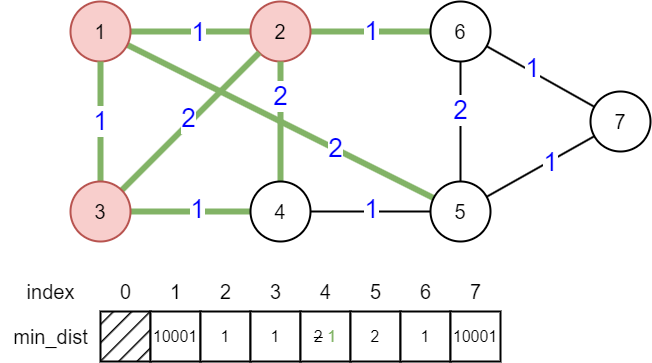

The diagram above was exported from draw.io. Its source (the exported page's mxGraphModel, read from the mxfile embedded in the PNG):
<mxGraphModel dx="2128" dy="597" grid="1" gridSize="10" guides="1" tooltips="1" connect="1" arrows="1" fold="1" page="0" pageScale="1" pageWidth="827" pageHeight="1169" background="#ffffff" math="0" shadow="0">
  <root>
    <mxCell id="0" />
    <mxCell id="1" parent="0" />
    <mxCell id="AVA7SZbxnw7Vp3iamnz8-42" style="edgeStyle=orthogonalEdgeStyle;rounded=0;orthogonalLoop=1;jettySize=auto;html=1;endArrow=none;endFill=0;strokeWidth=6;fillColor=#d5e8d4;strokeColor=#82b366;" edge="1" parent="1" source="AVA7SZbxnw7Vp3iamnz8-32" target="AVA7SZbxnw7Vp3iamnz8-33">
      <mxGeometry relative="1" as="geometry" />
    </mxCell>
    <mxCell id="AVA7SZbxnw7Vp3iamnz8-56" value="&lt;font color=&quot;#0000ff&quot; style=&quot;font-size: 26px;&quot;&gt;1&lt;/font&gt;" style="edgeLabel;html=1;align=center;verticalAlign=middle;resizable=0;points=[];" vertex="1" connectable="0" parent="AVA7SZbxnw7Vp3iamnz8-42">
      <mxGeometry x="0.1306" y="-1" relative="1" as="geometry">
        <mxPoint as="offset" />
      </mxGeometry>
    </mxCell>
    <mxCell id="AVA7SZbxnw7Vp3iamnz8-49" style="rounded=0;orthogonalLoop=1;jettySize=auto;html=1;endArrow=none;endFill=0;strokeWidth=6;fillColor=#d5e8d4;strokeColor=#82b366;" edge="1" parent="1" source="AVA7SZbxnw7Vp3iamnz8-32" target="AVA7SZbxnw7Vp3iamnz8-37">
      <mxGeometry relative="1" as="geometry" />
    </mxCell>
    <mxCell id="AVA7SZbxnw7Vp3iamnz8-66" value="&lt;font color=&quot;#0000ff&quot; style=&quot;font-size: 26px;&quot;&gt;2&lt;/font&gt;" style="edgeLabel;html=1;align=center;verticalAlign=middle;resizable=0;points=[];" vertex="1" connectable="0" parent="AVA7SZbxnw7Vp3iamnz8-49">
      <mxGeometry x="0.3534" y="1" relative="1" as="geometry">
        <mxPoint as="offset" />
      </mxGeometry>
    </mxCell>
    <mxCell id="AVA7SZbxnw7Vp3iamnz8-32" value="&lt;font style=&quot;font-size: 20px;&quot;&gt;1&lt;/font&gt;" style="ellipse;whiteSpace=wrap;html=1;aspect=fixed;strokeWidth=2;fillColor=#f8cecc;strokeColor=#b85450;" vertex="1" parent="1">
      <mxGeometry x="-40" y="560" width="60" height="60" as="geometry" />
    </mxCell>
    <mxCell id="AVA7SZbxnw7Vp3iamnz8-43" style="edgeStyle=orthogonalEdgeStyle;rounded=0;orthogonalLoop=1;jettySize=auto;html=1;endArrow=none;endFill=0;strokeWidth=6;fillColor=#d5e8d4;strokeColor=#82b366;" edge="1" parent="1" source="AVA7SZbxnw7Vp3iamnz8-33" target="AVA7SZbxnw7Vp3iamnz8-34">
      <mxGeometry relative="1" as="geometry" />
    </mxCell>
    <mxCell id="AVA7SZbxnw7Vp3iamnz8-68" value="&lt;font color=&quot;#0000ff&quot; style=&quot;font-size: 26px;&quot;&gt;1&lt;/font&gt;" style="edgeLabel;html=1;align=center;verticalAlign=middle;resizable=0;points=[];" vertex="1" connectable="0" parent="AVA7SZbxnw7Vp3iamnz8-43">
      <mxGeometry x="0.0472" y="-2" relative="1" as="geometry">
        <mxPoint x="-2" y="-2" as="offset" />
      </mxGeometry>
    </mxCell>
    <mxCell id="AVA7SZbxnw7Vp3iamnz8-33" value="&lt;font style=&quot;font-size: 20px;&quot;&gt;2&lt;/font&gt;" style="ellipse;whiteSpace=wrap;html=1;aspect=fixed;strokeWidth=2;fillColor=#f8cecc;strokeColor=#b85450;" vertex="1" parent="1">
      <mxGeometry x="140" y="560" width="60" height="60" as="geometry" />
    </mxCell>
    <mxCell id="AVA7SZbxnw7Vp3iamnz8-50" style="edgeStyle=orthogonalEdgeStyle;rounded=0;orthogonalLoop=1;jettySize=auto;html=1;endArrow=none;endFill=0;strokeWidth=2;" edge="1" parent="1" source="AVA7SZbxnw7Vp3iamnz8-34" target="AVA7SZbxnw7Vp3iamnz8-37">
      <mxGeometry relative="1" as="geometry" />
    </mxCell>
    <mxCell id="AVA7SZbxnw7Vp3iamnz8-70" value="&lt;font color=&quot;#0000ff&quot; style=&quot;font-size: 26px;&quot;&gt;2&lt;/font&gt;" style="edgeLabel;html=1;align=center;verticalAlign=middle;resizable=0;points=[];" vertex="1" connectable="0" parent="AVA7SZbxnw7Vp3iamnz8-50">
      <mxGeometry x="-0.2" relative="1" as="geometry">
        <mxPoint as="offset" />
      </mxGeometry>
    </mxCell>
    <mxCell id="AVA7SZbxnw7Vp3iamnz8-51" style="rounded=0;orthogonalLoop=1;jettySize=auto;html=1;endArrow=none;endFill=0;strokeWidth=2;" edge="1" parent="1" source="AVA7SZbxnw7Vp3iamnz8-34" target="AVA7SZbxnw7Vp3iamnz8-41">
      <mxGeometry relative="1" as="geometry" />
    </mxCell>
    <mxCell id="AVA7SZbxnw7Vp3iamnz8-71" value="&lt;font color=&quot;#0000ff&quot; style=&quot;font-size: 26px;&quot;&gt;1&lt;/font&gt;" style="edgeLabel;html=1;align=center;verticalAlign=middle;resizable=0;points=[];" vertex="1" connectable="0" parent="AVA7SZbxnw7Vp3iamnz8-51">
      <mxGeometry x="-0.175" y="3" relative="1" as="geometry">
        <mxPoint as="offset" />
      </mxGeometry>
    </mxCell>
    <mxCell id="AVA7SZbxnw7Vp3iamnz8-34" value="&lt;font style=&quot;font-size: 20px;&quot;&gt;6&lt;/font&gt;" style="ellipse;whiteSpace=wrap;html=1;aspect=fixed;strokeWidth=2;" vertex="1" parent="1">
      <mxGeometry x="320" y="560" width="60" height="60" as="geometry" />
    </mxCell>
    <mxCell id="AVA7SZbxnw7Vp3iamnz8-44" style="edgeStyle=orthogonalEdgeStyle;rounded=0;orthogonalLoop=1;jettySize=auto;html=1;endArrow=none;endFill=0;strokeWidth=6;fillColor=#d5e8d4;strokeColor=#82b366;" edge="1" parent="1" source="AVA7SZbxnw7Vp3iamnz8-35" target="AVA7SZbxnw7Vp3iamnz8-36">
      <mxGeometry relative="1" as="geometry" />
    </mxCell>
    <mxCell id="AVA7SZbxnw7Vp3iamnz8-58" value="&lt;font color=&quot;#0000ff&quot; style=&quot;font-size: 26px;&quot;&gt;1&lt;/font&gt;" style="edgeLabel;html=1;align=center;verticalAlign=middle;resizable=0;points=[];" vertex="1" connectable="0" parent="AVA7SZbxnw7Vp3iamnz8-44">
      <mxGeometry x="0.1167" y="2" relative="1" as="geometry">
        <mxPoint as="offset" />
      </mxGeometry>
    </mxCell>
    <mxCell id="AVA7SZbxnw7Vp3iamnz8-46" style="edgeStyle=orthogonalEdgeStyle;rounded=0;orthogonalLoop=1;jettySize=auto;html=1;endArrow=none;endFill=0;strokeWidth=6;fillColor=#d5e8d4;strokeColor=#82b366;" edge="1" parent="1" source="AVA7SZbxnw7Vp3iamnz8-35" target="AVA7SZbxnw7Vp3iamnz8-32">
      <mxGeometry relative="1" as="geometry" />
    </mxCell>
    <mxCell id="AVA7SZbxnw7Vp3iamnz8-59" value="&lt;font color=&quot;#0000ff&quot; style=&quot;font-size: 26px;&quot;&gt;1&lt;/font&gt;" style="edgeLabel;html=1;align=center;verticalAlign=middle;resizable=0;points=[];" vertex="1" connectable="0" parent="AVA7SZbxnw7Vp3iamnz8-46">
      <mxGeometry x="0.0194" relative="1" as="geometry">
        <mxPoint as="offset" />
      </mxGeometry>
    </mxCell>
    <mxCell id="AVA7SZbxnw7Vp3iamnz8-48" style="rounded=0;orthogonalLoop=1;jettySize=auto;html=1;endArrow=none;endFill=0;strokeWidth=6;fillColor=#d5e8d4;strokeColor=#82b366;" edge="1" parent="1" source="AVA7SZbxnw7Vp3iamnz8-35" target="AVA7SZbxnw7Vp3iamnz8-33">
      <mxGeometry relative="1" as="geometry" />
    </mxCell>
    <mxCell id="AVA7SZbxnw7Vp3iamnz8-61" value="&lt;font color=&quot;#0000ff&quot; style=&quot;font-size: 26px;&quot;&gt;2&lt;/font&gt;" style="edgeLabel;html=1;align=center;verticalAlign=middle;resizable=0;points=[];" vertex="1" connectable="0" parent="AVA7SZbxnw7Vp3iamnz8-48">
      <mxGeometry x="0.0109" y="4" relative="1" as="geometry">
        <mxPoint as="offset" />
      </mxGeometry>
    </mxCell>
    <mxCell id="AVA7SZbxnw7Vp3iamnz8-35" value="&lt;font style=&quot;font-size: 20px;&quot;&gt;3&lt;/font&gt;" style="ellipse;whiteSpace=wrap;html=1;aspect=fixed;strokeWidth=2;fillColor=#f8cecc;strokeColor=#b85450;" vertex="1" parent="1">
      <mxGeometry x="-40" y="740" width="60" height="60" as="geometry" />
    </mxCell>
    <mxCell id="AVA7SZbxnw7Vp3iamnz8-45" style="edgeStyle=orthogonalEdgeStyle;rounded=0;orthogonalLoop=1;jettySize=auto;html=1;endArrow=none;endFill=0;strokeWidth=2;" edge="1" parent="1" source="AVA7SZbxnw7Vp3iamnz8-36" target="AVA7SZbxnw7Vp3iamnz8-37">
      <mxGeometry relative="1" as="geometry">
        <Array as="points">
          <mxPoint x="260" y="770" />
          <mxPoint x="260" y="770" />
        </Array>
      </mxGeometry>
    </mxCell>
    <mxCell id="AVA7SZbxnw7Vp3iamnz8-69" value="&lt;font color=&quot;#0000ff&quot; style=&quot;font-size: 26px;&quot;&gt;1&lt;/font&gt;" style="edgeLabel;html=1;align=center;verticalAlign=middle;resizable=0;points=[];" vertex="1" connectable="0" parent="AVA7SZbxnw7Vp3iamnz8-45">
      <mxGeometry x="0.0194" y="2" relative="1" as="geometry">
        <mxPoint as="offset" />
      </mxGeometry>
    </mxCell>
    <mxCell id="AVA7SZbxnw7Vp3iamnz8-47" style="edgeStyle=orthogonalEdgeStyle;rounded=0;orthogonalLoop=1;jettySize=auto;html=1;entryX=0.5;entryY=1;entryDx=0;entryDy=0;endArrow=none;endFill=0;strokeWidth=6;fillColor=#d5e8d4;strokeColor=#82b366;" edge="1" parent="1" source="AVA7SZbxnw7Vp3iamnz8-36" target="AVA7SZbxnw7Vp3iamnz8-33">
      <mxGeometry relative="1" as="geometry" />
    </mxCell>
    <mxCell id="AVA7SZbxnw7Vp3iamnz8-67" value="&lt;font color=&quot;#0000ff&quot; style=&quot;font-size: 26px;&quot;&gt;2&lt;/font&gt;" style="edgeLabel;html=1;align=center;verticalAlign=middle;resizable=0;points=[];" vertex="1" connectable="0" parent="AVA7SZbxnw7Vp3iamnz8-47">
      <mxGeometry x="0.4222" relative="1" as="geometry">
        <mxPoint as="offset" />
      </mxGeometry>
    </mxCell>
    <mxCell id="AVA7SZbxnw7Vp3iamnz8-36" value="&lt;font style=&quot;font-size: 20px;&quot;&gt;4&lt;/font&gt;" style="ellipse;whiteSpace=wrap;html=1;aspect=fixed;strokeWidth=2;" vertex="1" parent="1">
      <mxGeometry x="140" y="740" width="60" height="60" as="geometry" />
    </mxCell>
    <mxCell id="AVA7SZbxnw7Vp3iamnz8-52" style="rounded=0;orthogonalLoop=1;jettySize=auto;html=1;endArrow=none;endFill=0;strokeWidth=2;" edge="1" parent="1" source="AVA7SZbxnw7Vp3iamnz8-37" target="AVA7SZbxnw7Vp3iamnz8-41">
      <mxGeometry relative="1" as="geometry" />
    </mxCell>
    <mxCell id="AVA7SZbxnw7Vp3iamnz8-72" value="&lt;font color=&quot;#0000ff&quot; style=&quot;font-size: 26px;&quot;&gt;1&lt;/font&gt;" style="edgeLabel;html=1;align=center;verticalAlign=middle;resizable=0;points=[];" vertex="1" connectable="0" parent="AVA7SZbxnw7Vp3iamnz8-52">
      <mxGeometry x="0.1631" y="-1" relative="1" as="geometry">
        <mxPoint as="offset" />
      </mxGeometry>
    </mxCell>
    <mxCell id="AVA7SZbxnw7Vp3iamnz8-37" value="&lt;font style=&quot;font-size: 20px;&quot;&gt;5&lt;/font&gt;" style="ellipse;whiteSpace=wrap;html=1;aspect=fixed;strokeWidth=2;" vertex="1" parent="1">
      <mxGeometry x="320" y="740" width="60" height="60" as="geometry" />
    </mxCell>
    <mxCell id="AVA7SZbxnw7Vp3iamnz8-41" value="&lt;span style=&quot;font-size: 20px;&quot;&gt;7&lt;/span&gt;" style="ellipse;whiteSpace=wrap;html=1;aspect=fixed;strokeWidth=2;" vertex="1" parent="1">
      <mxGeometry x="480" y="650" width="60" height="60" as="geometry" />
    </mxCell>
    <mxCell id="AVA7SZbxnw7Vp3iamnz8-73" value="" style="rounded=0;whiteSpace=wrap;html=1;strokeWidth=2;fillStyle=hatch;fillColor=#000000;" vertex="1" parent="1">
      <mxGeometry x="-10" y="870" width="50" height="50" as="geometry" />
    </mxCell>
    <mxCell id="AVA7SZbxnw7Vp3iamnz8-76" value="&lt;font style=&quot;font-size: 20px;&quot;&gt;0&lt;/font&gt;" style="text;html=1;align=center;verticalAlign=middle;resizable=0;points=[];autosize=1;strokeColor=none;fillColor=none;" vertex="1" parent="1">
      <mxGeometry y="830" width="30" height="40" as="geometry" />
    </mxCell>
    <mxCell id="AVA7SZbxnw7Vp3iamnz8-77" value="&lt;font style=&quot;font-size: 16px;&quot;&gt;10001&lt;/font&gt;" style="rounded=0;whiteSpace=wrap;html=1;strokeWidth=2;" vertex="1" parent="1">
      <mxGeometry x="40" y="870" width="50" height="50" as="geometry" />
    </mxCell>
    <mxCell id="AVA7SZbxnw7Vp3iamnz8-78" value="&lt;font style=&quot;font-size: 20px;&quot;&gt;1&lt;/font&gt;" style="text;html=1;align=center;verticalAlign=middle;resizable=0;points=[];autosize=1;strokeColor=none;fillColor=none;" vertex="1" parent="1">
      <mxGeometry x="50" y="830" width="30" height="40" as="geometry" />
    </mxCell>
    <mxCell id="AVA7SZbxnw7Vp3iamnz8-79" value="&lt;font style=&quot;font-size: 16px;&quot;&gt;1&lt;/font&gt;" style="rounded=0;whiteSpace=wrap;html=1;strokeWidth=2;" vertex="1" parent="1">
      <mxGeometry x="90" y="870" width="50" height="50" as="geometry" />
    </mxCell>
    <mxCell id="AVA7SZbxnw7Vp3iamnz8-80" value="&lt;font style=&quot;font-size: 20px;&quot;&gt;2&lt;/font&gt;" style="text;html=1;align=center;verticalAlign=middle;resizable=0;points=[];autosize=1;strokeColor=none;fillColor=none;" vertex="1" parent="1">
      <mxGeometry x="100" y="830" width="30" height="40" as="geometry" />
    </mxCell>
    <mxCell id="AVA7SZbxnw7Vp3iamnz8-81" value="&lt;font style=&quot;font-size: 16px;&quot;&gt;1&lt;/font&gt;" style="rounded=0;whiteSpace=wrap;html=1;strokeWidth=2;" vertex="1" parent="1">
      <mxGeometry x="140" y="870" width="50" height="50" as="geometry" />
    </mxCell>
    <mxCell id="AVA7SZbxnw7Vp3iamnz8-82" value="&lt;font style=&quot;font-size: 20px;&quot;&gt;3&lt;/font&gt;" style="text;html=1;align=center;verticalAlign=middle;resizable=0;points=[];autosize=1;strokeColor=none;fillColor=none;" vertex="1" parent="1">
      <mxGeometry x="150" y="830" width="30" height="40" as="geometry" />
    </mxCell>
    <mxCell id="AVA7SZbxnw7Vp3iamnz8-83" value="&lt;font style=&quot;font-size: 16px;&quot;&gt;&lt;strike&gt;2&lt;/strike&gt; &lt;font color=&quot;#81b365&quot;&gt;1&lt;/font&gt;&lt;/font&gt;" style="rounded=0;whiteSpace=wrap;html=1;strokeWidth=2;" vertex="1" parent="1">
      <mxGeometry x="190" y="870" width="50" height="50" as="geometry" />
    </mxCell>
    <mxCell id="AVA7SZbxnw7Vp3iamnz8-84" value="&lt;font style=&quot;font-size: 20px;&quot;&gt;4&lt;/font&gt;" style="text;html=1;align=center;verticalAlign=middle;resizable=0;points=[];autosize=1;strokeColor=none;fillColor=none;" vertex="1" parent="1">
      <mxGeometry x="200" y="830" width="30" height="40" as="geometry" />
    </mxCell>
    <mxCell id="AVA7SZbxnw7Vp3iamnz8-85" value="&lt;font style=&quot;font-size: 16px;&quot;&gt;2&lt;/font&gt;" style="rounded=0;whiteSpace=wrap;html=1;strokeWidth=2;" vertex="1" parent="1">
      <mxGeometry x="240" y="870" width="50" height="50" as="geometry" />
    </mxCell>
    <mxCell id="AVA7SZbxnw7Vp3iamnz8-86" value="&lt;font style=&quot;font-size: 20px;&quot;&gt;5&lt;/font&gt;" style="text;html=1;align=center;verticalAlign=middle;resizable=0;points=[];autosize=1;strokeColor=none;fillColor=none;" vertex="1" parent="1">
      <mxGeometry x="250" y="830" width="30" height="40" as="geometry" />
    </mxCell>
    <mxCell id="AVA7SZbxnw7Vp3iamnz8-87" value="&lt;font style=&quot;font-size: 16px;&quot;&gt;1&lt;/font&gt;" style="rounded=0;whiteSpace=wrap;html=1;strokeWidth=2;" vertex="1" parent="1">
      <mxGeometry x="290" y="870" width="50" height="50" as="geometry" />
    </mxCell>
    <mxCell id="AVA7SZbxnw7Vp3iamnz8-88" value="&lt;font style=&quot;font-size: 20px;&quot;&gt;6&lt;/font&gt;" style="text;html=1;align=center;verticalAlign=middle;resizable=0;points=[];autosize=1;strokeColor=none;fillColor=none;" vertex="1" parent="1">
      <mxGeometry x="300" y="830" width="30" height="40" as="geometry" />
    </mxCell>
    <mxCell id="AVA7SZbxnw7Vp3iamnz8-89" value="&lt;font style=&quot;font-size: 16px;&quot;&gt;10001&lt;/font&gt;" style="rounded=0;whiteSpace=wrap;html=1;strokeWidth=2;" vertex="1" parent="1">
      <mxGeometry x="340" y="870" width="50" height="50" as="geometry" />
    </mxCell>
    <mxCell id="AVA7SZbxnw7Vp3iamnz8-90" value="&lt;font style=&quot;font-size: 20px;&quot;&gt;7&lt;/font&gt;" style="text;html=1;align=center;verticalAlign=middle;resizable=0;points=[];autosize=1;strokeColor=none;fillColor=none;" vertex="1" parent="1">
      <mxGeometry x="350" y="830" width="30" height="40" as="geometry" />
    </mxCell>
    <mxCell id="AVA7SZbxnw7Vp3iamnz8-91" value="&lt;font style=&quot;font-size: 20px;&quot;&gt;index&lt;/font&gt;" style="text;html=1;align=center;verticalAlign=middle;resizable=0;points=[];autosize=1;strokeColor=none;fillColor=none;" vertex="1" parent="1">
      <mxGeometry x="-95" y="830" width="70" height="40" as="geometry" />
    </mxCell>
    <mxCell id="AVA7SZbxnw7Vp3iamnz8-92" value="&lt;span style=&quot;font-size: 20px;&quot;&gt;min_dist&lt;/span&gt;" style="text;html=1;align=center;verticalAlign=middle;resizable=0;points=[];autosize=1;strokeColor=none;fillColor=none;" vertex="1" parent="1">
      <mxGeometry x="-110" y="875" width="100" height="40" as="geometry" />
    </mxCell>
  </root>
</mxGraphModel>